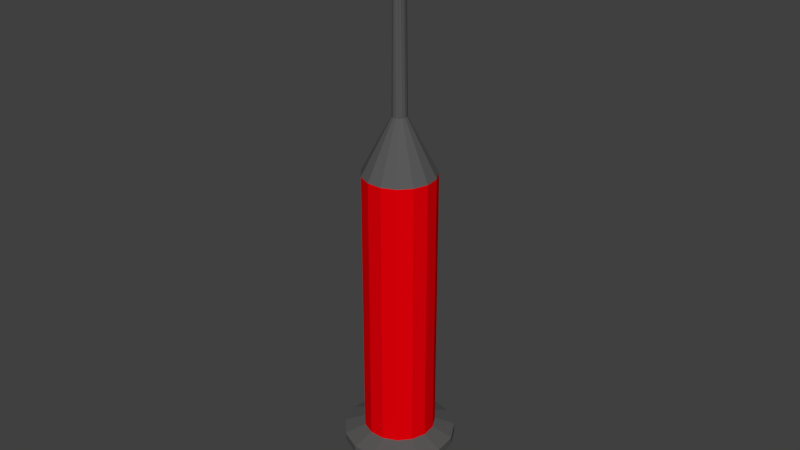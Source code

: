 # Source: Syringe.blend  (saved by Blender 2.79.0; exported with 4.5.12 LTS)
import bpy
from mathutils import Matrix  # noqa: F401  (used for matrix-valued properties, if any)

bpy.ops.wm.read_factory_settings(use_empty=True)
scene = bpy.context.scene
scene.name = 'Scene'

# ---- collections
col_collection_1 = bpy.data.collections.new('Collection 1'); scene.collection.children.link(col_collection_1)

# ---- materials (node trees are filled in below, after node groups)
mat_material_001 = bpy.data.materials.new('Material.001')
mat_material_001.alpha_threshold = 0.0
mat_material_001.use_transparent_shadow = False
mat_material_001.diffuse_color = (0.09938, 0.09938, 0.09938, 1.0)
mat_material_001.roughness = 0.5
mat_material_001.specular_intensity = 0.41
mat_material = bpy.data.materials.new('Material')
mat_material.alpha_threshold = 0.0
mat_material.use_transparent_shadow = False
mat_material.diffuse_color = (1.0, 1.0, 1.0, 1.0)
mat_material.roughness = 0.5
mat_material.line_color = (0.0, 0.0, 0.0, 1.0)
mat_material_002 = bpy.data.materials.new('Material.002')
mat_material_002.alpha_threshold = 0.0
mat_material_002.use_transparent_shadow = False
mat_material_002.diffuse_color = (0.8, 0.0, 0.003107, 1.0)
mat_material_002.roughness = 0.5

# ---- material node trees

# ---- world
world_world = bpy.data.worlds.new('World'); scene.world = world_world
world_world.color = (0.05088, 0.05088, 0.05088)
world_world.use_sun_shadow = False
world_world.sun_shadow_jitter_overblur = 0.0
world_world.cycles.sampling_method = 'MANUAL'

# ---- meshes
me_cylinder = bpy.data.meshes.new('Cylinder')
me_cylinder.from_pydata([(0.0, 1.0, -1.261), (-6.34e-09, 0.2023, 1.0), (0.4067, 0.9135, -1.261), (0.08228, 0.1848, 1.0), (0.7431, 0.6691, -1.261), (0.1503, 0.1354, 1.0), (0.9511, 0.309, -1.261), (0.1924, 0.06251, 1.0), (0.9945, -0.1045, -1.261), (0.2012, -0.02114, 1.0), (0.866, -0.5, -1.261), (0.1752, -0.1011, 1.0), (0.5878, -0.809, -1.261), (0.1189, -0.1637, 1.0), (0.2079, -0.9781, -1.261), (0.04206, -0.1979, 1.0), (-0.2079, -0.9781, -1.261), (-0.04206, -0.1979, 1.0), (-0.5878, -0.809, -1.261), (-0.1189, -0.1637, 1.0), (-0.866, -0.5, -1.261), (-0.1752, -0.1011, 1.0), (-0.9945, -0.1045, -1.261), (-0.2012, -0.02114, 1.0), (-0.9511, 0.309, -1.261), (-0.1924, 0.06251, 1.0), (-0.7431, 0.6691, -1.261), (-0.1503, 0.1354, 1.0), (-0.4067, 0.9135, -1.261), (-0.08228, 0.1848, 1.0), (-1.48e-09, 1.555, -0.8778), (0.0, 1.0, -0.7897), (0.0, 1.0, 0.6993), (0.4067, 0.9135, 0.6993), (0.4067, 0.9135, -0.7897), (0.6326, 1.421, -0.8778), (0.7431, 0.6691, 0.6993), (0.7431, 0.6691, -0.7897), (1.156, 1.041, -0.8778), (0.9511, 0.309, 0.6993), (0.9511, 0.309, -0.7897), (1.479, 0.4806, -0.8778), (0.9945, -0.1045, 0.6993), (0.9945, -0.1045, -0.7897), (1.547, -0.1626, -0.8778), (0.866, -0.5, 0.6993), (0.866, -0.5, -0.7897), (1.347, -0.7777, -0.8778), (0.5878, -0.809, 0.6993), (0.5878, -0.809, -0.7897), (0.9142, -1.258, -0.8778), (0.2079, -0.9781, 0.6993), (0.2079, -0.9781, -0.7897), (0.3234, -1.521, -0.8778), (-0.2079, -0.9781, 0.6993), (-0.2079, -0.9781, -0.7897), (-0.3234, -1.521, -0.8778), (-0.5878, -0.809, 0.6993), (-0.5878, -0.809, -0.7897), (-0.9142, -1.258, -0.8757), (-0.866, -0.5, 0.6993), (-0.866, -0.5, -0.7897), (-1.347, -0.7777, -0.8757), (-0.9945, -0.1045, 0.6993), (-0.9945, -0.1045, -0.7897), (-1.547, -0.1626, -0.8778), (-0.9511, 0.309, 0.6993), (-0.9511, 0.309, -0.7897), (-1.479, 0.4806, -0.8778), (-0.7431, 0.6691, 0.6993), (-0.7431, 0.6691, -0.7897), (-1.156, 1.041, -0.8778), (-0.4067, 0.9135, 0.6993), (-0.4067, 0.9135, -0.7897), (-0.6326, 1.421, -0.8778), (-1.48e-09, 1.555, -0.8353), (0.6326, 1.421, -0.8353), (1.156, 1.041, -0.8353), (1.479, 0.4806, -0.8353), (1.547, -0.1626, -0.8353), (1.347, -0.7777, -0.8353), (0.9142, -1.258, -0.8353), (0.3234, -1.521, -0.8353), (-0.3234, -1.521, -0.8353), (-0.9142, -1.258, -0.8353), (-1.347, -0.7777, -0.8353), (-1.547, -0.1626, -0.8353), (-1.479, 0.4806, -0.8353), (-1.156, 1.041, -0.8353), (-0.6326, 1.421, -0.8353), (0.4143, 0.9305, -0.8973), (0.757, 0.6816, -0.8973), (0.9688, 0.3148, -0.8973), (1.013, -0.1065, -0.8973), (0.8821, -0.5093, -0.8973), (0.5987, -0.8241, -0.8973), (0.2118, -0.9963, -0.8973), (-0.2118, -0.9963, -0.8973), (-0.5987, -0.8241, -0.8961), (-0.8821, -0.5093, -0.8961), (-1.013, -0.1065, -0.8973), (-0.9688, 0.3148, -0.8973), (-0.757, 0.6816, -0.8973), (-0.4143, 0.9305, -0.8973), (-5.744e-09, 1.019, -0.8973), (0.04078, 0.1848, 2.062), (-1.067e-06, 0.2023, 2.048), (0.0745, 0.1354, 2.073), (0.09535, 0.06251, 2.08), (0.0997, -0.02114, 2.082), (0.08682, -0.1011, 2.077), (0.05893, -0.1637, 2.068), (0.02084, -0.1979, 2.055), (-0.02085, -0.1979, 2.04), (-0.05893, -0.1637, 2.027), (-0.08682, -0.1011, 2.018), (-0.09971, -0.02114, 2.013), (-0.09535, 0.06251, 2.015), (-0.0745, 0.1354, 2.022), (-0.04078, 0.1848, 2.034)], [], [(32, 1, 3, 33), (33, 3, 5, 36), (36, 5, 7, 39), (39, 7, 9, 42), (42, 9, 11, 45), (45, 11, 13, 48), (48, 13, 15, 51), (51, 15, 17, 54), (54, 17, 19, 57), (57, 19, 21, 60), (60, 21, 23, 63), (63, 23, 25, 66), (66, 25, 27, 69), (23, 21, 115, 116), (69, 27, 29, 72), (72, 29, 1, 32), (0, 2, 4, 6, 8, 10, 12, 14, 16, 18, 20, 22, 24, 26, 28), (103, 74, 30, 104), (89, 73, 31, 75), (73, 72, 32, 31), (102, 71, 74, 103), (88, 70, 73, 89), (70, 69, 72, 73), (101, 68, 71, 102), (87, 67, 70, 88), (67, 66, 69, 70), (100, 65, 68, 101), (86, 64, 67, 87), (64, 63, 66, 67), (99, 62, 65, 100), (85, 61, 64, 86), (61, 60, 63, 64), (98, 59, 62, 99), (84, 58, 61, 85), (58, 57, 60, 61), (97, 56, 59, 98), (83, 55, 58, 84), (55, 54, 57, 58), (96, 53, 56, 97), (82, 52, 55, 83), (52, 51, 54, 55), (95, 50, 53, 96), (81, 49, 52, 82), (49, 48, 51, 52), (94, 47, 50, 95), (80, 46, 49, 81), (46, 45, 48, 49), (93, 44, 47, 94), (79, 43, 46, 80), (43, 42, 45, 46), (92, 41, 44, 93), (78, 40, 43, 79), (40, 39, 42, 43), (91, 38, 41, 92), (77, 37, 40, 78), (37, 36, 39, 40), (90, 35, 38, 91), (76, 34, 37, 77), (34, 33, 36, 37), (104, 30, 35, 90), (75, 31, 34, 76), (31, 32, 33, 34), (30, 75, 76, 35), (35, 76, 77, 38), (38, 77, 78, 41), (41, 78, 79, 44), (44, 79, 80, 47), (47, 80, 81, 50), (50, 81, 82, 53), (53, 82, 83, 56), (56, 83, 84, 59), (59, 84, 85, 62), (62, 85, 86, 65), (65, 86, 87, 68), (68, 87, 88, 71), (71, 88, 89, 74), (74, 89, 75, 30), (0, 104, 90, 2), (2, 90, 91, 4), (4, 91, 92, 6), (6, 92, 93, 8), (8, 93, 94, 10), (10, 94, 95, 12), (12, 95, 96, 14), (14, 96, 97, 16), (16, 97, 98, 18), (18, 98, 99, 20), (20, 99, 100, 22), (22, 100, 101, 24), (24, 101, 102, 26), (26, 102, 103, 28), (28, 103, 104, 0), (105, 106, 119, 118, 117, 116, 115, 114, 113, 112, 111, 110, 109, 108, 107), (27, 25, 117, 118), (15, 13, 111, 112), (19, 17, 113, 114), (7, 5, 107, 108), (11, 9, 109, 110), (25, 23, 116, 117), (29, 27, 118, 119), (3, 1, 106, 105), (17, 15, 112, 113), (21, 19, 114, 115), (9, 7, 108, 109), (13, 11, 110, 111), (5, 3, 105, 107), (1, 29, 119, 106)])
me_cylinder.polygons.foreach_set('material_index', [0, 0, 0, 0, 0, 0, 0, 0, 0, 0, 0, 0, 0, 0, 0, 0, 0, 0, 0, 2, 0, 0, 2, 0, 0, 2, 0, 0, 2, 0, 0, 2, 0, 0, 2, 0, 0, 2, 0, 0, 2, 0, 0, 2, 0, 0, 2, 0, 0, 2, 0, 0, 2, 0, 0, 2, 0, 0, 2, 0, 0, 2, 0, 0, 0, 0, 0, 0, 0, 0, 0, 0, 0, 0, 0, 0, 0, 0, 0, 0, 0, 0, 0, 0, 0, 0, 0, 0, 0, 0, 0, 0, 0, 0, 0, 0, 0, 0, 0, 0, 0, 0, 0, 0, 0, 0, 0])
me_cylinder.materials.append(mat_material_001)
me_cylinder.materials.append(mat_material)
me_cylinder.materials.append(mat_material_002)
me_cylinder.use_remesh_preserve_volume = False
me_cylinder.use_remesh_preserve_attributes = False
me_cylinder.use_mirror_vertex_groups = False
me_cylinder.update()

# ---- objects
ob_cylinder = bpy.data.objects.new('Cylinder', me_cylinder)

# ---- transforms, parenting, visibility, modifiers, constraints
ob_cylinder.location = (0.0, 0.0, 0.0)
ob_cylinder.scale = (0.1661, 0.1661, 0.85)
ob_cylinder.lineart.crease_threshold = 0.0

# ---- collection membership
col_collection_1.objects.link(ob_cylinder)

# ---- scene / render settings (as saved in the file)
scene.frame_start = 1; scene.frame_end = 250; scene.frame_set(1)
scene.render.engine = 'BLENDER_EEVEE_NEXT'
scene.render.resolution_percentage = 50
scene.render.dither_intensity = 0.0
scene.cycles.use_denoising = False
scene.cycles.samples = 128
scene.cycles.sampling_pattern = 'TABULATED_SOBOL'
scene.cycles.use_adaptive_sampling = False
scene.cycles.use_light_tree = False
scene.cycles.blur_glossy = 0.0
scene.cycles.sample_clamp_indirect = 0.0
scene.view_settings.view_transform = 'Standard'
bpy.context.view_layer.update()

# ---- added for rendering (the .blend has no active camera and no usable light): camera, sun
cam_auto = bpy.data.cameras.new('AutoCamera')
cam_auto.lens = 50.0
cam_auto.sensor_width = 36.0
cam_auto.clip_end = 1000.0
ob_auto_camera = bpy.data.objects.new('AutoCamera', cam_auto)
scene.collection.objects.link(ob_auto_camera)
ob_auto_camera.location = (2.71308, -3.25288, 2.51924)
ob_auto_camera.rotation_euler = (1.09748, -7.21219e-08, 0.694738)
scene.camera = ob_auto_camera
light_auto_sun = bpy.data.lights.new('AutoSun', 'SUN')
light_auto_sun.energy = 3.0
light_auto_sun.angle = 0.0523599
ob_auto_sun = bpy.data.objects.new('AutoSun', light_auto_sun)
scene.collection.objects.link(ob_auto_sun)
ob_auto_sun.rotation_euler = (0.872665, 0.174533, 0.523599)
bpy.context.view_layer.update()

